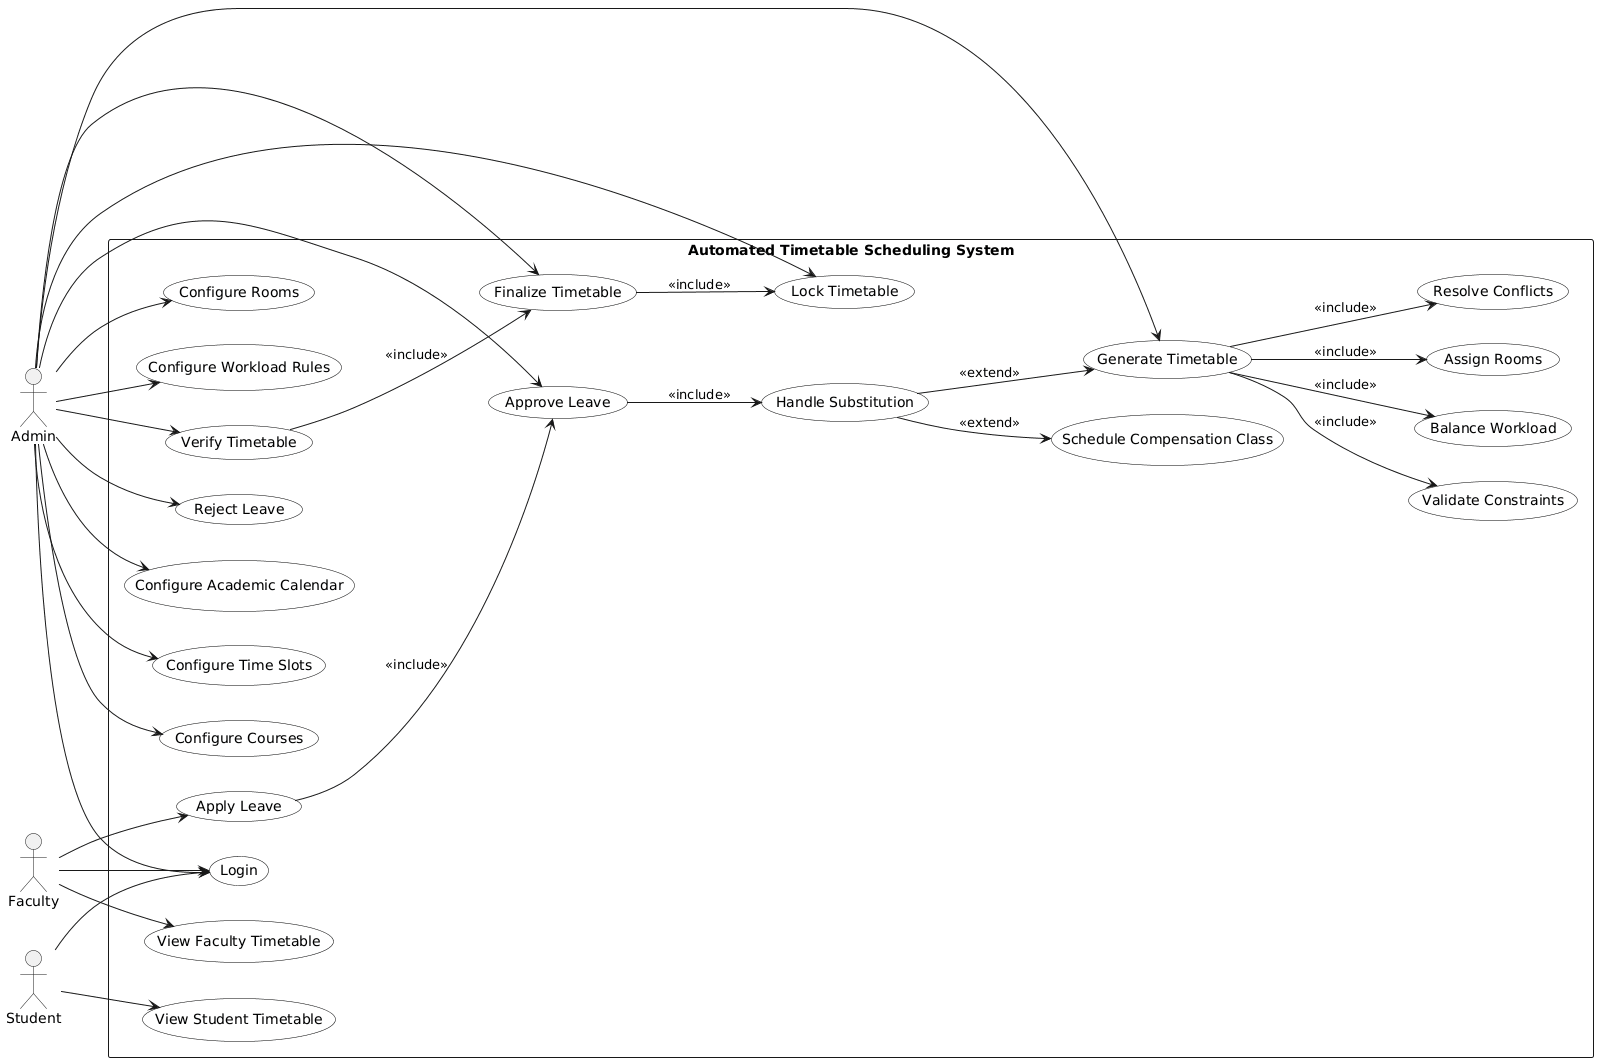

The diagram above was rendered by PlantUML. Its source (embedded in the PNG):
@startuml
left to right direction
skinparam packageStyle rectangle
skinparam usecase {
  BackgroundColor #F8F9FA
  BorderColor black
}

actor Admin
actor Faculty
actor Student

rectangle "Automated Timetable Scheduling System" {

  (Login) as UC_Login
  Admin --> UC_Login
  Faculty --> UC_Login
  Student --> UC_Login


  ' ================= ADMIN CORE =================
  (Configure Academic Calendar) as UC_Calendar
  (Configure Time Slots) as UC_Slots
  (Configure Courses) as UC_Courses
  (Configure Rooms) as UC_Rooms
  (Configure Workload Rules) as UC_Workload

  Admin --> UC_Calendar
  Admin --> UC_Slots
  Admin --> UC_Courses
  Admin --> UC_Rooms
  Admin --> UC_Workload


  ' ================= TIMETABLE FLOW =================
  (Generate Timetable) as UC_Generate
  (Validate Constraints) as UC_Validate
  (Balance Workload) as UC_Balance
  (Assign Rooms) as UC_AssignRooms
  (Resolve Conflicts) as UC_Conflicts

  Admin --> UC_Generate

  UC_Generate --> UC_Validate : <<include>>
  UC_Generate --> UC_Balance : <<include>>
  UC_Generate --> UC_AssignRooms : <<include>>
  UC_Generate --> UC_Conflicts : <<include>>


  ' ================= VERIFY FLOW =================
  (Verify Timetable) as UC_Verify
  (Finalize Timetable) as UC_Finalize
  (Lock Timetable) as UC_Lock

  Admin --> UC_Verify
  Admin --> UC_Finalize
  Admin --> UC_Lock

  UC_Verify --> UC_Finalize : <<include>>
  UC_Finalize --> UC_Lock : <<include>>


  ' ================= FACULTY =================
  (View Faculty Timetable) as UC_ViewFacultyTT
  (Apply Leave) as UC_ApplyLeave

  Faculty --> UC_ViewFacultyTT
  Faculty --> UC_ApplyLeave


  ' ================= STUDENT =================
  (View Student Timetable) as UC_ViewStudentTT
  Student --> UC_ViewStudentTT


  ' ================= LEAVE MANAGEMENT =================
  (Approve Leave) as UC_ApproveLeave
  (Reject Leave) as UC_RejectLeave
  (Handle Substitution) as UC_Substitute
  (Schedule Compensation Class) as UC_Compensate

  Admin --> UC_ApproveLeave
  Admin --> UC_RejectLeave

  UC_ApproveLeave --> UC_Substitute : <<include>>

  UC_Substitute --> UC_Compensate : <<extend>>
  UC_Substitute --> UC_Generate : <<extend>>


  ' ================= AUTO TRIGGERS =================
  UC_ApplyLeave --> UC_ApproveLeave : <<include>>

}
@enduml